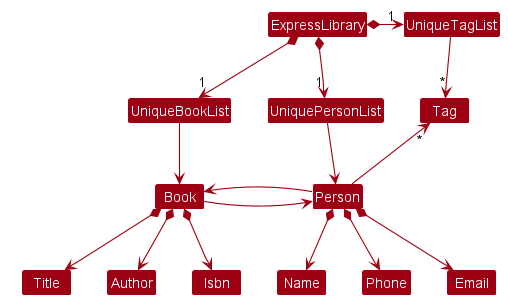

The diagram above was rendered by PlantUML. Its source (embedded in the PNG):
@startuml
!include style.puml
skinparam arrowThickness 1.1
skinparam arrowColor MODEL_COLOR
skinparam classBackgroundColor MODEL_COLOR

ExpressLibrary *-right-> "1" UniquePersonList
ExpressLibrary *-right-> "1" UniqueTagList
ExpressLibrary *-down-> "1" UniqueBookList
UniqueTagList -down-> "*" Tag
UniquePersonList -down-> Person
UniqueBookList -down-> Book

class HiddenClass #FFFFFF


Person -up-> "*" Tag
Book -> Person
Person -> Book
Person *--> Name
Person *--> Phone
Person *--> Email

Book *--> Title
Book *--> Author
Book *--> Isbn

UniqueBookList -[hidden]right-> UniquePersonList
Person -[hidden]up-> UniqueTagList
Book -[hidden]up-> HiddenClass
@enduml